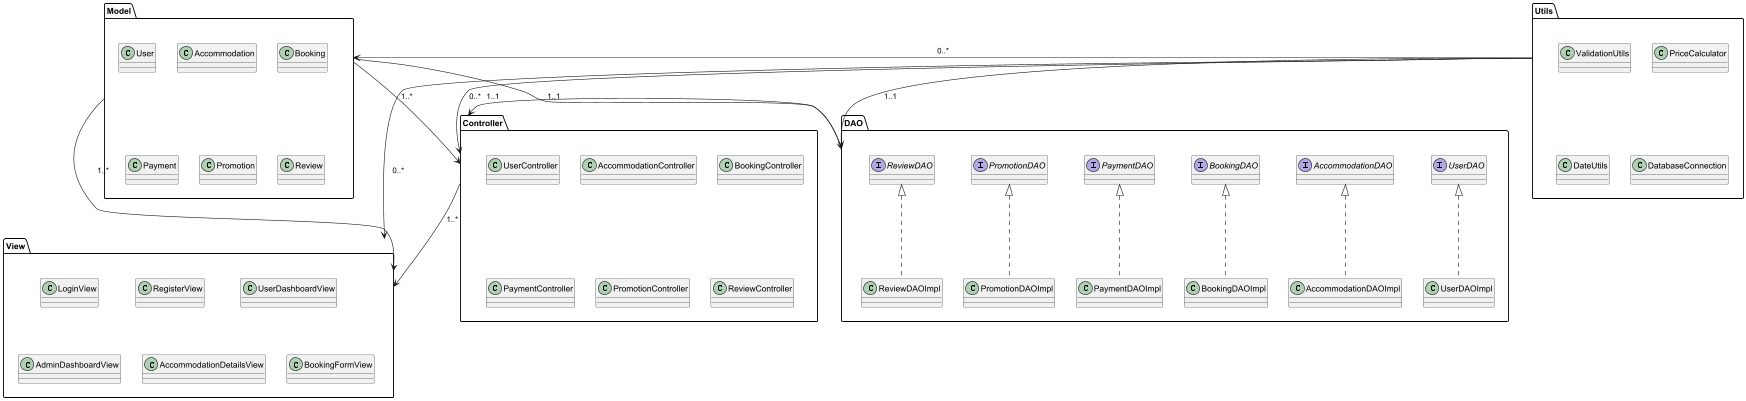

The diagram above was rendered by PlantUML. Its source (embedded in the PNG):
@startuml
package "Model" {
    class User

    class Accommodation

    class Booking

    class Payment

    class Promotion

    class Review
}

package "DAO" {
    interface UserDAO

    interface AccommodationDAO {
    }

    interface BookingDAO

    interface PaymentDAO {
    }

    interface PromotionDAO {
    }

    interface ReviewDAO {
    }

    class UserDAOImpl implements UserDAO
    class AccommodationDAOImpl implements AccommodationDAO
    class BookingDAOImpl implements BookingDAO
    class PaymentDAOImpl implements PaymentDAO
    class PromotionDAOImpl implements PromotionDAO
    class ReviewDAOImpl implements ReviewDAO
}

package "Controller" {
    class UserController

    class AccommodationController
    class BookingController

    class PaymentController

    class PromotionController

    class ReviewController
}

package "View" {
    class LoginView

    class RegisterView

    class UserDashboardView

    class AdminDashboardView

    class AccommodationDetailsView

    class BookingFormView
}

package "Utils" {
    class ValidationUtils

    class PriceCalculator

    class DateUtils
    class DatabaseConnection
}

Model --> DAO : "1..1"
Model --> Controller : "1..*"
Model --> View : "1..*"
DAO --> Controller : "1..1"
Controller --> View : "1..*"
Utils --> Model : "0..*"
Utils --> DAO : "1..1"
Utils --> Controller : "0..*"
Utils --> View : "0..*"
@enduml